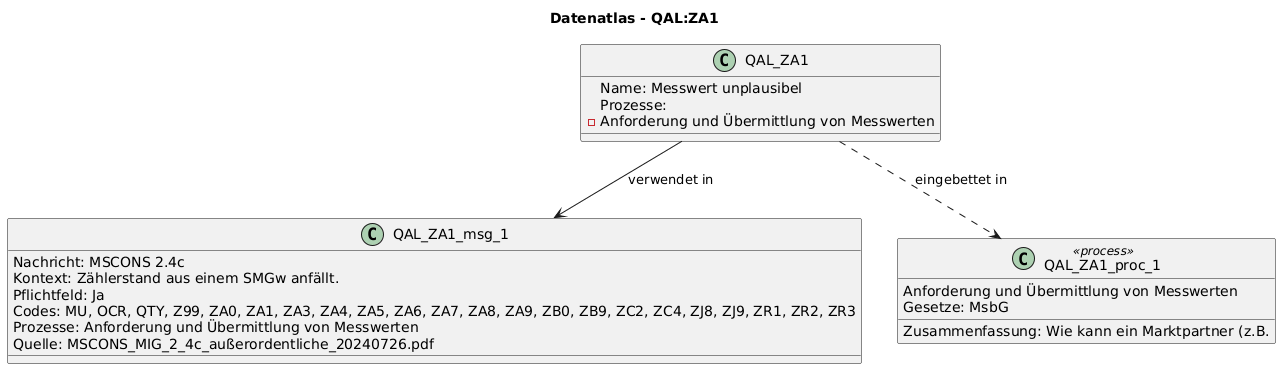

The diagram above was rendered by PlantUML. Its source (embedded in the PNG):
@startuml
title Datenatlas - QAL:ZA1
class QAL_ZA1 {
  Name: Messwert unplausibel
  Prozesse:
    - Anforderung und Übermittlung von Messwerten
}
class QAL_ZA1_msg_1 {
  Nachricht: MSCONS 2.4c
  Kontext: Zählerstand aus einem SMGw anfällt.
  Pflichtfeld: Ja
  Codes: MU, OCR, QTY, Z99, ZA0, ZA1, ZA3, ZA4, ZA5, ZA6, ZA7, ZA8, ZA9, ZB0, ZB9, ZC2, ZC4, ZJ8, ZJ9, ZR1, ZR2, ZR3
  Prozesse: Anforderung und Übermittlung von Messwerten
  Quelle: MSCONS_MIG_2_4c_außerordentliche_20240726.pdf
}
QAL_ZA1 --> QAL_ZA1_msg_1 : verwendet in
class QAL_ZA1_proc_1 <<process>> {
  Anforderung und Übermittlung von Messwerten
  Gesetze: MsbG
  Zusammenfassung: Wie kann ein Marktpartner (z.B.
}
QAL_ZA1 ..> QAL_ZA1_proc_1 : eingebettet in
@enduml